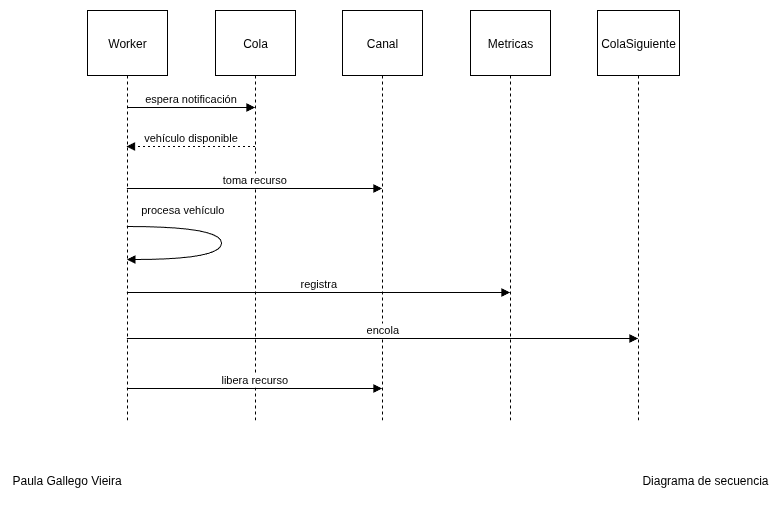

The diagram above was exported from draw.io. Its source (the exported page's mxGraphModel, read from the mxfile embedded in the PNG):
<mxGraphModel dx="1425" dy="847" grid="1" gridSize="10" guides="1" tooltips="1" connect="1" arrows="1" fold="1" page="1" pageScale="1" pageWidth="827" pageHeight="1169" math="0" shadow="0">
  <root>
    <mxCell id="7h35lgjTND80uhpTWIUd-0" />
    <mxCell id="7h35lgjTND80uhpTWIUd-1" parent="7h35lgjTND80uhpTWIUd-0" />
    <mxCell id="7h35lgjTND80uhpTWIUd-16" value="" style="group;movable=1;resizable=1;rotatable=1;deletable=1;editable=1;locked=0;connectable=1;" parent="7h35lgjTND80uhpTWIUd-1" vertex="1" connectable="0">
      <mxGeometry x="40" y="1080" width="760" height="40" as="geometry" />
    </mxCell>
    <mxCell id="7h35lgjTND80uhpTWIUd-17" value="Paula Gallego Vieira" style="text;html=1;align=left;verticalAlign=middle;whiteSpace=wrap;rounded=0;" parent="7h35lgjTND80uhpTWIUd-16" vertex="1">
      <mxGeometry width="360" height="40" as="geometry" />
    </mxCell>
    <mxCell id="7h35lgjTND80uhpTWIUd-18" value="Diagrama de secuencia" style="text;html=1;align=right;verticalAlign=middle;whiteSpace=wrap;rounded=0;" parent="7h35lgjTND80uhpTWIUd-16" vertex="1">
      <mxGeometry x="400" width="360" height="40" as="geometry" />
    </mxCell>
    <mxCell id="GEA_fohbn4xJnrv0CbXm-0" value="Worker" style="shape=umlLifeline;perimeter=lifelinePerimeter;whiteSpace=wrap;container=1;dropTarget=0;collapsible=0;recursiveResize=0;outlineConnect=0;portConstraint=eastwest;newEdgeStyle={&quot;edgeStyle&quot;:&quot;elbowEdgeStyle&quot;,&quot;elbow&quot;:&quot;vertical&quot;,&quot;curved&quot;:0,&quot;rounded&quot;:0};size=65;" parent="7h35lgjTND80uhpTWIUd-1" vertex="1">
      <mxGeometry x="117" y="630" width="80" height="410" as="geometry" />
    </mxCell>
    <mxCell id="GEA_fohbn4xJnrv0CbXm-1" value="Cola" style="shape=umlLifeline;perimeter=lifelinePerimeter;whiteSpace=wrap;container=1;dropTarget=0;collapsible=0;recursiveResize=0;outlineConnect=0;portConstraint=eastwest;newEdgeStyle={&quot;edgeStyle&quot;:&quot;elbowEdgeStyle&quot;,&quot;elbow&quot;:&quot;vertical&quot;,&quot;curved&quot;:0,&quot;rounded&quot;:0};size=65;" parent="7h35lgjTND80uhpTWIUd-1" vertex="1">
      <mxGeometry x="245" y="630" width="80" height="410" as="geometry" />
    </mxCell>
    <mxCell id="GEA_fohbn4xJnrv0CbXm-2" value="Canal" style="shape=umlLifeline;perimeter=lifelinePerimeter;whiteSpace=wrap;container=1;dropTarget=0;collapsible=0;recursiveResize=0;outlineConnect=0;portConstraint=eastwest;newEdgeStyle={&quot;edgeStyle&quot;:&quot;elbowEdgeStyle&quot;,&quot;elbow&quot;:&quot;vertical&quot;,&quot;curved&quot;:0,&quot;rounded&quot;:0};size=65;" parent="7h35lgjTND80uhpTWIUd-1" vertex="1">
      <mxGeometry x="372" y="630" width="80" height="410" as="geometry" />
    </mxCell>
    <mxCell id="GEA_fohbn4xJnrv0CbXm-3" value="Metricas" style="shape=umlLifeline;perimeter=lifelinePerimeter;whiteSpace=wrap;container=1;dropTarget=0;collapsible=0;recursiveResize=0;outlineConnect=0;portConstraint=eastwest;newEdgeStyle={&quot;edgeStyle&quot;:&quot;elbowEdgeStyle&quot;,&quot;elbow&quot;:&quot;vertical&quot;,&quot;curved&quot;:0,&quot;rounded&quot;:0};size=65;" parent="7h35lgjTND80uhpTWIUd-1" vertex="1">
      <mxGeometry x="500" y="630" width="80" height="410" as="geometry" />
    </mxCell>
    <mxCell id="GEA_fohbn4xJnrv0CbXm-4" value="ColaSiguiente" style="shape=umlLifeline;perimeter=lifelinePerimeter;whiteSpace=wrap;container=1;dropTarget=0;collapsible=0;recursiveResize=0;outlineConnect=0;portConstraint=eastwest;newEdgeStyle={&quot;edgeStyle&quot;:&quot;elbowEdgeStyle&quot;,&quot;elbow&quot;:&quot;vertical&quot;,&quot;curved&quot;:0,&quot;rounded&quot;:0};size=65;" parent="7h35lgjTND80uhpTWIUd-1" vertex="1">
      <mxGeometry x="627" y="630" width="82" height="410" as="geometry" />
    </mxCell>
    <mxCell id="GEA_fohbn4xJnrv0CbXm-5" value="espera notificación" style="verticalAlign=bottom;edgeStyle=elbowEdgeStyle;elbow=vertical;curved=0;rounded=0;endArrow=block;" parent="7h35lgjTND80uhpTWIUd-1" source="GEA_fohbn4xJnrv0CbXm-0" edge="1">
      <mxGeometry relative="1" as="geometry">
        <Array as="points">
          <mxPoint x="175" y="727" />
        </Array>
        <mxPoint x="161" y="730" as="sourcePoint" />
        <mxPoint x="284.5" y="727" as="targetPoint" />
      </mxGeometry>
    </mxCell>
    <mxCell id="GEA_fohbn4xJnrv0CbXm-6" value="vehículo disponible" style="verticalAlign=bottom;edgeStyle=elbowEdgeStyle;elbow=vertical;curved=0;rounded=0;dashed=1;dashPattern=2 3;endArrow=block;" parent="7h35lgjTND80uhpTWIUd-1" source="GEA_fohbn4xJnrv0CbXm-1" edge="1">
      <mxGeometry relative="1" as="geometry">
        <Array as="points">
          <mxPoint x="178" y="766" />
        </Array>
        <mxPoint x="284.5" y="857.9999999999998" as="sourcePoint" />
        <mxPoint x="156" y="766" as="targetPoint" />
      </mxGeometry>
    </mxCell>
    <mxCell id="GEA_fohbn4xJnrv0CbXm-7" value="toma recurso" style="verticalAlign=bottom;edgeStyle=elbowEdgeStyle;elbow=vertical;curved=0;rounded=0;endArrow=block;" parent="7h35lgjTND80uhpTWIUd-1" edge="1">
      <mxGeometry relative="1" as="geometry">
        <Array as="points">
          <mxPoint x="275" y="808" />
        </Array>
        <mxPoint x="156.32352941176487" y="808" as="sourcePoint" />
        <mxPoint x="411.5" y="808" as="targetPoint" />
      </mxGeometry>
    </mxCell>
    <mxCell id="GEA_fohbn4xJnrv0CbXm-8" value="procesa vehículo" style="curved=1;endArrow=block;rounded=0;" parent="7h35lgjTND80uhpTWIUd-1" edge="1">
      <mxGeometry x="-0.5082" y="17" relative="1" as="geometry">
        <Array as="points">
          <mxPoint x="251" y="846" />
          <mxPoint x="251" y="879" />
        </Array>
        <mxPoint x="156.32352941176487" y="846" as="sourcePoint" />
        <mxPoint x="156.32352941176487" y="879" as="targetPoint" />
        <mxPoint x="1" as="offset" />
      </mxGeometry>
    </mxCell>
    <mxCell id="GEA_fohbn4xJnrv0CbXm-9" value="registra" style="verticalAlign=bottom;edgeStyle=elbowEdgeStyle;elbow=vertical;curved=0;rounded=0;endArrow=block;" parent="7h35lgjTND80uhpTWIUd-1" edge="1">
      <mxGeometry relative="1" as="geometry">
        <Array as="points">
          <mxPoint x="375" y="912" />
        </Array>
        <mxPoint x="156.32352941176487" y="912" as="sourcePoint" />
        <mxPoint x="539.5" y="912" as="targetPoint" />
      </mxGeometry>
    </mxCell>
    <mxCell id="GEA_fohbn4xJnrv0CbXm-10" value="encola" style="verticalAlign=bottom;edgeStyle=elbowEdgeStyle;elbow=vertical;curved=0;rounded=0;endArrow=block;" parent="7h35lgjTND80uhpTWIUd-1" edge="1">
      <mxGeometry relative="1" as="geometry">
        <Array as="points">
          <mxPoint x="475" y="958" />
        </Array>
        <mxPoint x="156.32352941176487" y="958" as="sourcePoint" />
        <mxPoint x="667.5" y="958" as="targetPoint" />
      </mxGeometry>
    </mxCell>
    <mxCell id="GEA_fohbn4xJnrv0CbXm-11" value="libera recurso" style="verticalAlign=bottom;edgeStyle=elbowEdgeStyle;elbow=vertical;curved=0;rounded=0;endArrow=block;" parent="7h35lgjTND80uhpTWIUd-1" edge="1">
      <mxGeometry relative="1" as="geometry">
        <Array as="points">
          <mxPoint x="275" y="1008" />
        </Array>
        <mxPoint x="156.32352941176487" y="1008" as="sourcePoint" />
        <mxPoint x="411.5" y="1008" as="targetPoint" />
      </mxGeometry>
    </mxCell>
  </root>
</mxGraphModel>